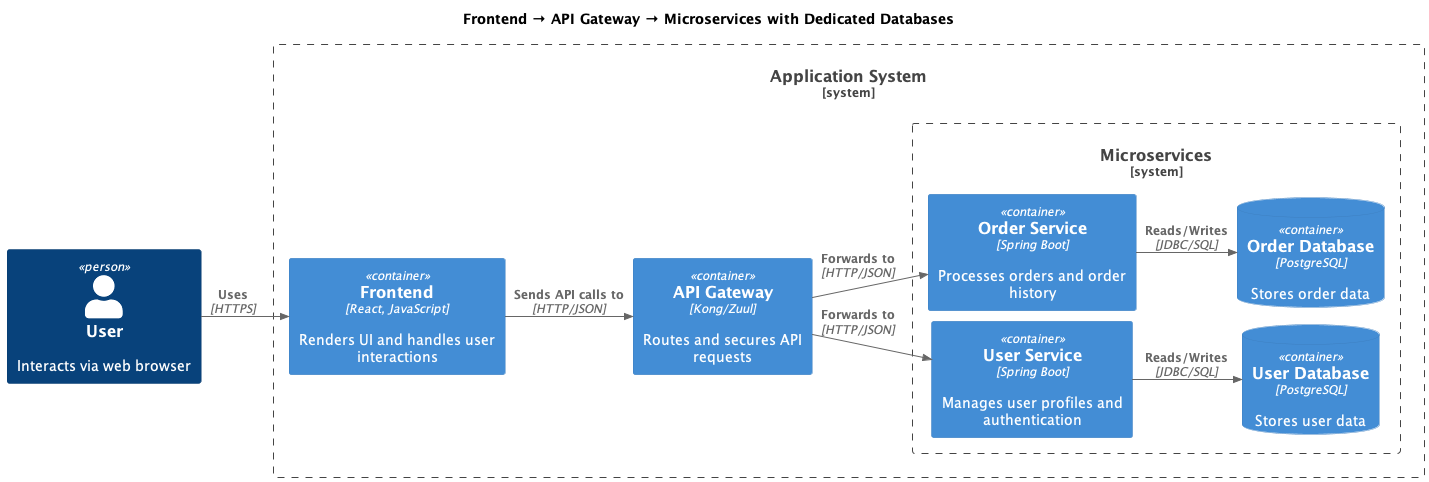

The diagram above was rendered by PlantUML. Its source (embedded in the PNG):
@startuml
left to right direction
!include https://raw.githubusercontent.com/plantuml-stdlib/C4-PlantUML/master/C4_Container.puml
skinparam nodesep 10
skinparam ranksep 10

TITLE Frontend → API Gateway → Microservices with Dedicated Databases

Person(user, "User", "Interacts via web browser")

System_Boundary(app_system, "Application System") {
  Container(frontend, "Frontend", "React, JavaScript", "Renders UI and handles user interactions")
  Container(api_gateway, "API Gateway", "Kong/Zuul", "Routes and secures API requests")

  System_Boundary(microservices, "Microservices") {
    Container(user_service, "User Service", "Spring Boot", "Manages user profiles and authentication")
    ContainerDb(user_db, "User Database", "PostgreSQL", "Stores user data")

    Container(order_service, "Order Service", "Spring Boot", "Processes orders and order history")
    ContainerDb(order_db, "Order Database", "PostgreSQL", "Stores order data")
  }
}

Rel(user, frontend, "Uses", "HTTPS")
Rel(frontend, api_gateway, "Sends API calls to", "HTTP/JSON")
Rel(api_gateway, user_service, "Forwards to", "HTTP/JSON")
Rel(api_gateway, order_service, "Forwards to", "HTTP/JSON")
Rel(user_service, user_db, "Reads/Writes", "JDBC/SQL")
Rel(order_service, order_db, "Reads/Writes", "JDBC/SQL")
@enduml